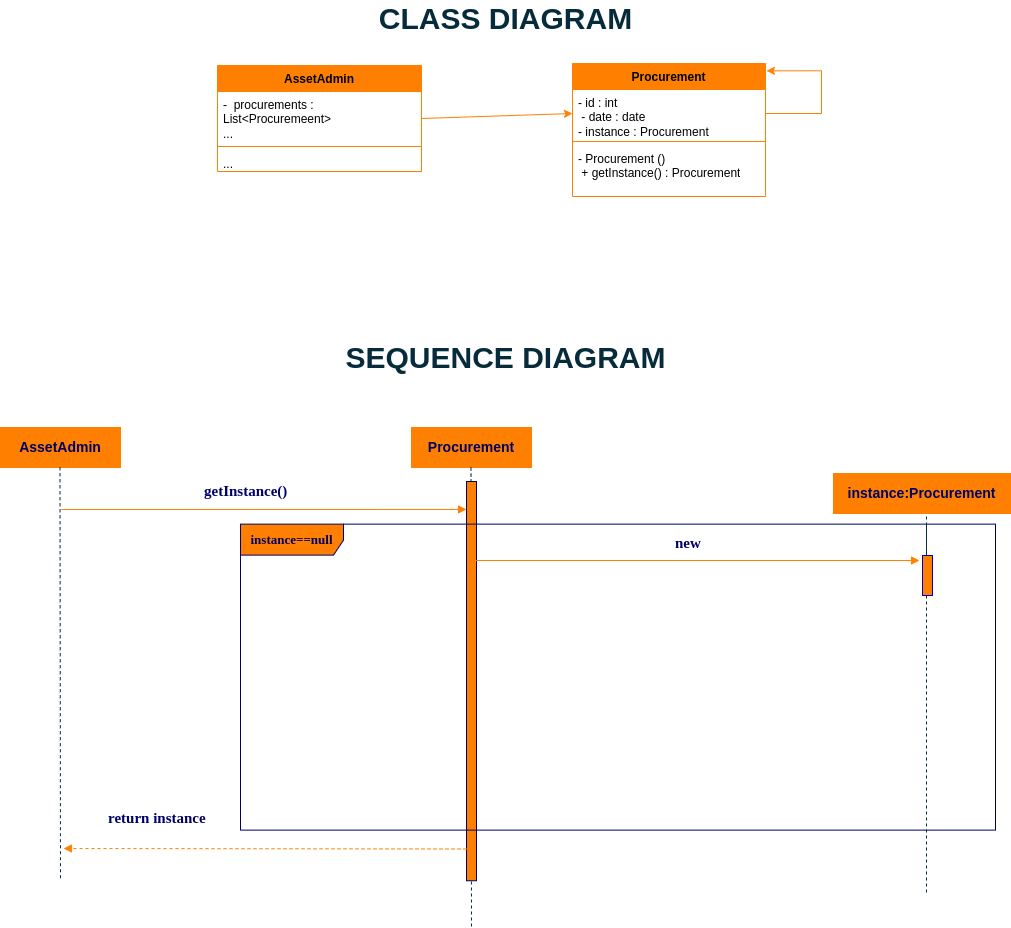

The diagram above was exported from draw.io. Its source (the exported page's mxGraphModel, read from the mxfile embedded in the PNG):
<mxGraphModel dx="1335" dy="656" grid="0" gridSize="10" guides="1" tooltips="1" connect="1" arrows="1" fold="1" page="1" pageScale="1" pageWidth="1700" pageHeight="1100" background="#FFFFFF" math="0" shadow="0">
  <root>
    <mxCell id="0" />
    <mxCell id="1" parent="0" />
    <mxCell id="Dh9sovcyPcaipYMoi-0H-20" value="AssetAdmin" style="swimlane;fontStyle=1;align=center;verticalAlign=top;childLayout=stackLayout;horizontal=1;startSize=26;horizontalStack=0;resizeParent=1;resizeParentMax=0;resizeLast=0;collapsible=1;marginBottom=0;whiteSpace=wrap;html=1;fillColor=#ff8000;strokeColor=#ff8000;" parent="1" vertex="1">
      <mxGeometry x="547" y="108" width="204" height="106" as="geometry" />
    </mxCell>
    <mxCell id="Dh9sovcyPcaipYMoi-0H-21" value="-&amp;nbsp; procurements : List&amp;lt;Procuremeent&amp;gt;&lt;br&gt;..." style="text;strokeColor=none;fillColor=none;align=left;verticalAlign=top;spacingLeft=4;spacingRight=4;overflow=hidden;rotatable=0;points=[[0,0.5],[1,0.5]];portConstraint=eastwest;whiteSpace=wrap;html=1;rounded=0;" parent="Dh9sovcyPcaipYMoi-0H-20" vertex="1">
      <mxGeometry y="26" width="204" height="51" as="geometry" />
    </mxCell>
    <mxCell id="Dh9sovcyPcaipYMoi-0H-22" value="" style="line;strokeWidth=1;fillColor=none;align=left;verticalAlign=middle;spacingTop=-1;spacingLeft=3;spacingRight=3;rotatable=0;labelPosition=right;points=[];portConstraint=eastwest;strokeColor=#ff8000;" parent="Dh9sovcyPcaipYMoi-0H-20" vertex="1">
      <mxGeometry y="77" width="204" height="8" as="geometry" />
    </mxCell>
    <mxCell id="Dh9sovcyPcaipYMoi-0H-23" value="..." style="text;strokeColor=none;fillColor=none;align=left;verticalAlign=top;spacingLeft=4;spacingRight=4;overflow=hidden;rotatable=0;points=[[0,0.5],[1,0.5]];portConstraint=eastwest;whiteSpace=wrap;html=1;rounded=0;" parent="Dh9sovcyPcaipYMoi-0H-20" vertex="1">
      <mxGeometry y="85" width="204" height="21" as="geometry" />
    </mxCell>
    <mxCell id="Dh9sovcyPcaipYMoi-0H-35" value="Procurement" style="swimlane;fontStyle=1;align=center;verticalAlign=top;childLayout=stackLayout;horizontal=1;startSize=26;horizontalStack=0;resizeParent=1;resizeParentMax=0;resizeLast=0;collapsible=1;marginBottom=0;whiteSpace=wrap;html=1;fillColor=#ff8000;strokeColor=#ff8000;" parent="1" vertex="1">
      <mxGeometry x="902" y="106" width="193" height="133" as="geometry" />
    </mxCell>
    <mxCell id="Dh9sovcyPcaipYMoi-0H-36" value="- id : int&lt;br&gt;&amp;nbsp;- date : date&lt;br&gt;- instance : Procurement" style="text;strokeColor=none;fillColor=none;align=left;verticalAlign=top;spacingLeft=4;spacingRight=4;overflow=hidden;rotatable=0;points=[[0,0.5],[1,0.5]];portConstraint=eastwest;whiteSpace=wrap;html=1;rounded=0;" parent="Dh9sovcyPcaipYMoi-0H-35" vertex="1">
      <mxGeometry y="26" width="193" height="48" as="geometry" />
    </mxCell>
    <mxCell id="Dh9sovcyPcaipYMoi-0H-37" value="" style="line;strokeWidth=1;fillColor=none;align=left;verticalAlign=middle;spacingTop=-1;spacingLeft=3;spacingRight=3;rotatable=0;labelPosition=right;points=[];portConstraint=eastwest;strokeColor=#ff8000;" parent="Dh9sovcyPcaipYMoi-0H-35" vertex="1">
      <mxGeometry y="74" width="193" height="8" as="geometry" />
    </mxCell>
    <mxCell id="Dh9sovcyPcaipYMoi-0H-38" value="- Procurement ()&lt;br&gt;&amp;nbsp;+ getInstance() : Procurement" style="text;strokeColor=none;fillColor=none;align=left;verticalAlign=top;spacingLeft=4;spacingRight=4;overflow=hidden;rotatable=0;points=[[0,0.5],[1,0.5]];portConstraint=eastwest;whiteSpace=wrap;html=1;rounded=0;" parent="Dh9sovcyPcaipYMoi-0H-35" vertex="1">
      <mxGeometry y="82" width="193" height="51" as="geometry" />
    </mxCell>
    <mxCell id="fPSl29txDTsVToXbKPPp-3" style="edgeStyle=orthogonalEdgeStyle;rounded=0;orthogonalLoop=1;jettySize=auto;html=1;exitX=1;exitY=0.5;exitDx=0;exitDy=0;entryX=1.005;entryY=0.055;entryDx=0;entryDy=0;entryPerimeter=0;strokeColor=#FF8000;" parent="Dh9sovcyPcaipYMoi-0H-35" source="Dh9sovcyPcaipYMoi-0H-36" target="Dh9sovcyPcaipYMoi-0H-35" edge="1">
      <mxGeometry relative="1" as="geometry">
        <Array as="points">
          <mxPoint x="249" y="50" />
          <mxPoint x="249" y="7" />
        </Array>
      </mxGeometry>
    </mxCell>
    <mxCell id="5tBD3nNY-V11x_xyEfRa-16" value="" style="endArrow=classic;html=1;rounded=0;strokeColor=#ff8000;exitX=1;exitY=0.5;exitDx=0;exitDy=0;entryX=0;entryY=0.5;entryDx=0;entryDy=0;" parent="1" source="Dh9sovcyPcaipYMoi-0H-20" target="Dh9sovcyPcaipYMoi-0H-36" edge="1">
      <mxGeometry width="50" height="50" relative="1" as="geometry">
        <mxPoint x="652" y="209" as="sourcePoint" />
        <mxPoint x="648" y="135" as="targetPoint" />
      </mxGeometry>
    </mxCell>
    <mxCell id="YW9otVwgswSUnW8WsxYn-1" value="&lt;font color=&quot;#000066&quot;&gt;&lt;span style=&quot;font-size: 14px;&quot;&gt;&lt;b&gt;AssetAdmin&lt;/b&gt;&lt;/span&gt;&lt;/font&gt;" style="rounded=0;whiteSpace=wrap;html=1;strokeColor=#FF8000;fillColor=#FF8000;" vertex="1" parent="1">
      <mxGeometry x="330" y="470" width="120" height="40" as="geometry" />
    </mxCell>
    <mxCell id="YW9otVwgswSUnW8WsxYn-2" value="" style="endArrow=none;dashed=1;html=1;rounded=0;strokeColor=#062B3B;" edge="1" parent="1">
      <mxGeometry width="50" height="50" relative="1" as="geometry">
        <mxPoint x="390" y="920.75" as="sourcePoint" />
        <mxPoint x="389.5" y="507" as="targetPoint" />
        <Array as="points">
          <mxPoint x="389.5" y="515.75" />
        </Array>
      </mxGeometry>
    </mxCell>
    <mxCell id="YW9otVwgswSUnW8WsxYn-3" value="" style="html=1;verticalAlign=bottom;endArrow=block;strokeColor=#FF8000;fontFamily=Tahoma;fontSize=10;fontColor=#000066;entryX=0;entryY=0.07;entryDx=0;entryDy=0;entryPerimeter=0;" edge="1" parent="1" target="YW9otVwgswSUnW8WsxYn-5">
      <mxGeometry relative="1" as="geometry">
        <mxPoint x="391" y="552" as="sourcePoint" />
        <mxPoint x="685" y="552" as="targetPoint" />
        <mxPoint as="offset" />
      </mxGeometry>
    </mxCell>
    <mxCell id="YW9otVwgswSUnW8WsxYn-4" value="&lt;font color=&quot;#000066&quot;&gt;&lt;span style=&quot;font-size: 14px;&quot;&gt;&lt;b&gt;Procurement&lt;/b&gt;&lt;/span&gt;&lt;/font&gt;" style="rounded=0;whiteSpace=wrap;html=1;strokeColor=#FF8000;fillColor=#FF8000;" vertex="1" parent="1">
      <mxGeometry x="741" y="470" width="120" height="40" as="geometry" />
    </mxCell>
    <mxCell id="YW9otVwgswSUnW8WsxYn-7" value="" style="endArrow=none;dashed=1;html=1;rounded=0;strokeColor=#062B3B;" edge="1" parent="1">
      <mxGeometry width="50" height="50" relative="1" as="geometry">
        <mxPoint x="801" y="969" as="sourcePoint" />
        <mxPoint x="800.5" y="508" as="targetPoint" />
        <Array as="points">
          <mxPoint x="800.5" y="516.75" />
        </Array>
      </mxGeometry>
    </mxCell>
    <mxCell id="YW9otVwgswSUnW8WsxYn-5" value="" style="html=1;points=[];perimeter=orthogonalPerimeter;strokeColor=#000066;fillColor=#FF8000;fontFamily=Tahoma;fontSize=10;fontColor=#000066;align=left;" vertex="1" parent="1">
      <mxGeometry x="796" y="524" width="10" height="399.25" as="geometry" />
    </mxCell>
    <mxCell id="YW9otVwgswSUnW8WsxYn-9" value="&lt;span style=&quot;color: rgb(0, 0, 102); font-family: Tahoma; font-style: normal; font-variant-ligatures: normal; font-variant-caps: normal; letter-spacing: normal; orphans: 2; text-align: center; text-indent: 0px; text-transform: none; widows: 2; word-spacing: 0px; -webkit-text-stroke-width: 0px; background-color: rgb(255, 255, 255); text-decoration-thickness: initial; text-decoration-style: initial; text-decoration-color: initial; float: none; display: inline !important;&quot;&gt;&lt;font style=&quot;font-size: 15px;&quot;&gt;&lt;b&gt;getInstance()&lt;/b&gt;&lt;/font&gt;&lt;/span&gt;" style="text;whiteSpace=wrap;html=1;" vertex="1" parent="1">
      <mxGeometry x="532" y="518" width="150" height="36" as="geometry" />
    </mxCell>
    <mxCell id="YW9otVwgswSUnW8WsxYn-10" value="&lt;font style=&quot;font-size: 13px;&quot;&gt;&lt;b&gt;instance==null&lt;/b&gt;&lt;/font&gt;" style="shape=umlFrame;whiteSpace=wrap;html=1;strokeColor=#000066;fillColor=#FF8000;fontFamily=Tahoma;fontSize=10;fontColor=#000066;align=center;width=103;height=31;" vertex="1" parent="1">
      <mxGeometry x="570" y="566.63" width="755" height="306" as="geometry" />
    </mxCell>
    <mxCell id="YW9otVwgswSUnW8WsxYn-11" value="" style="endArrow=none;dashed=1;html=1;rounded=0;strokeColor=#062B3B;" edge="1" parent="1" source="YW9otVwgswSUnW8WsxYn-13">
      <mxGeometry width="50" height="50" relative="1" as="geometry">
        <mxPoint x="1256.5" y="970.75" as="sourcePoint" />
        <mxPoint x="1256" y="557" as="targetPoint" />
        <Array as="points" />
      </mxGeometry>
    </mxCell>
    <mxCell id="YW9otVwgswSUnW8WsxYn-12" value="&lt;font color=&quot;#000066&quot;&gt;&lt;span style=&quot;font-size: 14px;&quot;&gt;&lt;b&gt;instance:Procurement&lt;/b&gt;&lt;/span&gt;&lt;/font&gt;" style="rounded=0;whiteSpace=wrap;html=1;strokeColor=#FF8000;fillColor=#FF8000;" vertex="1" parent="1">
      <mxGeometry x="1163" y="516" width="177" height="40" as="geometry" />
    </mxCell>
    <mxCell id="YW9otVwgswSUnW8WsxYn-14" value="" style="endArrow=none;dashed=1;html=1;rounded=0;strokeColor=#062B3B;" edge="1" parent="1" target="YW9otVwgswSUnW8WsxYn-13">
      <mxGeometry width="50" height="50" relative="1" as="geometry">
        <mxPoint x="1256" y="935" as="sourcePoint" />
        <mxPoint x="1256" y="557" as="targetPoint" />
        <Array as="points">
          <mxPoint x="1256" y="565.75" />
        </Array>
      </mxGeometry>
    </mxCell>
    <mxCell id="YW9otVwgswSUnW8WsxYn-13" value="" style="html=1;points=[[0,0,0,0,5],[0,1,0,0,-5],[1,0,0,0,5],[1,1,0,0,-5]];perimeter=orthogonalPerimeter;outlineConnect=0;targetShapes=umlLifeline;portConstraint=eastwest;newEdgeStyle={&quot;curved&quot;:0,&quot;rounded&quot;:0};strokeColor=#0000CC;fillColor=#FF8000;" vertex="1" parent="1">
      <mxGeometry x="1252" y="598" width="10" height="40" as="geometry" />
    </mxCell>
    <mxCell id="YW9otVwgswSUnW8WsxYn-15" value="" style="html=1;verticalAlign=bottom;endArrow=block;strokeColor=#FF8000;fontFamily=Tahoma;fontSize=10;fontColor=#000066;entryX=0;entryY=0.07;entryDx=0;entryDy=0;entryPerimeter=0;" edge="1" parent="1">
      <mxGeometry relative="1" as="geometry">
        <mxPoint x="803" y="603" as="sourcePoint" />
        <mxPoint x="1249" y="603" as="targetPoint" />
        <mxPoint as="offset" />
      </mxGeometry>
    </mxCell>
    <mxCell id="YW9otVwgswSUnW8WsxYn-16" value="&lt;span style=&quot;color: rgb(0, 0, 102); font-family: Tahoma; font-style: normal; font-variant-ligatures: normal; font-variant-caps: normal; letter-spacing: normal; orphans: 2; text-align: center; text-indent: 0px; text-transform: none; widows: 2; word-spacing: 0px; -webkit-text-stroke-width: 0px; background-color: rgb(255, 255, 255); text-decoration-thickness: initial; text-decoration-style: initial; text-decoration-color: initial; float: none; display: inline !important;&quot;&gt;&lt;font style=&quot;font-size: 15px;&quot;&gt;&lt;b&gt;new&lt;/b&gt;&lt;/font&gt;&lt;/span&gt;" style="text;whiteSpace=wrap;html=1;" vertex="1" parent="1">
      <mxGeometry x="1003" y="570" width="150" height="36" as="geometry" />
    </mxCell>
    <mxCell id="YW9otVwgswSUnW8WsxYn-17" value="" style="html=1;verticalAlign=bottom;endArrow=block;strokeColor=#FF8000;fontFamily=Tahoma;fontSize=10;fontColor=#000066;dashed=1;" edge="1" parent="1">
      <mxGeometry x="0.0015" relative="1" as="geometry">
        <mxPoint x="796" y="891.5" as="sourcePoint" />
        <mxPoint x="393" y="891" as="targetPoint" />
        <mxPoint as="offset" />
      </mxGeometry>
    </mxCell>
    <mxCell id="YW9otVwgswSUnW8WsxYn-18" value="&lt;span style=&quot;color: rgb(0, 0, 102); font-family: Tahoma; font-style: normal; font-variant-ligatures: normal; font-variant-caps: normal; letter-spacing: normal; orphans: 2; text-align: center; text-indent: 0px; text-transform: none; widows: 2; word-spacing: 0px; -webkit-text-stroke-width: 0px; background-color: rgb(255, 255, 255); text-decoration-thickness: initial; text-decoration-style: initial; text-decoration-color: initial; float: none; display: inline !important;&quot;&gt;&lt;font style=&quot;font-size: 15px;&quot;&gt;&lt;b&gt;return instance&lt;/b&gt;&lt;/font&gt;&lt;/span&gt;" style="text;whiteSpace=wrap;html=1;" vertex="1" parent="1">
      <mxGeometry x="436" y="845" width="150" height="36" as="geometry" />
    </mxCell>
    <mxCell id="YW9otVwgswSUnW8WsxYn-19" value="&lt;font color=&quot;#062b3b&quot; style=&quot;font-size: 30px;&quot;&gt;&lt;span&gt;CLASS DIAGRAM&lt;/span&gt;&lt;/font&gt;" style="text;strokeColor=none;align=center;fillColor=none;html=1;verticalAlign=middle;whiteSpace=wrap;rounded=0;fontStyle=1" vertex="1" parent="1">
      <mxGeometry x="635.5" y="46" width="399" height="30" as="geometry" />
    </mxCell>
    <mxCell id="YW9otVwgswSUnW8WsxYn-20" value="&lt;font color=&quot;#062b3b&quot;&gt;&lt;span style=&quot;font-size: 30px;&quot;&gt;&lt;b&gt;SEQUENCE DIAGRAM&lt;/b&gt;&lt;/span&gt;&lt;/font&gt;" style="text;strokeColor=none;align=center;fillColor=none;html=1;verticalAlign=middle;whiteSpace=wrap;rounded=0;" vertex="1" parent="1">
      <mxGeometry x="635.5" y="385" width="399" height="30" as="geometry" />
    </mxCell>
  </root>
</mxGraphModel>